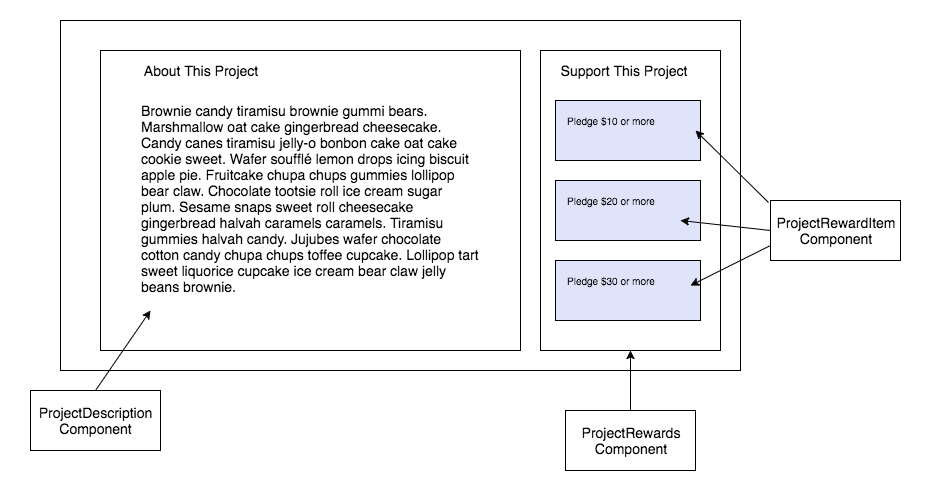

The diagram above was exported from draw.io. Its source (the exported page's mxGraphModel, read from the mxfile embedded in the PNG):
<mxGraphModel dx="1255" dy="502" grid="1" gridSize="10" guides="1" tooltips="1" connect="1" arrows="1" fold="1" page="1" pageScale="1" pageWidth="850" pageHeight="1100" background="#ffffff" math="0" shadow="0">
  <root>
    <mxCell id="0" />
    <mxCell id="1" parent="0" />
    <mxCell id="48c52fa5571e6e7b-1" value="" style="whiteSpace=wrap;html=1;rounded=0;strokeColor=#000000;fillColor=#ffffff;fontSize=14;fontColor=#E6E6E6;align=left;labelBackgroundColor=none;" vertex="1" parent="1">
      <mxGeometry x="60" y="30" width="680" height="350" as="geometry" />
    </mxCell>
    <mxCell id="48c52fa5571e6e7b-2" value="" style="whiteSpace=wrap;html=1;rounded=0;strokeColor=#000000;fillColor=none;fontSize=14;fontColor=#fd003b;align=left;" vertex="1" parent="1">
      <mxGeometry x="100" y="60" width="420" height="300" as="geometry" />
    </mxCell>
    <mxCell id="48c52fa5571e6e7b-3" value="About This Project" style="text;html=1;strokeColor=none;fillColor=none;align=center;verticalAlign=middle;whiteSpace=wrap;rounded=0;fontSize=14;fontColor=#000000;" vertex="1" parent="1">
      <mxGeometry x="140" y="70" width="120" height="20" as="geometry" />
    </mxCell>
    <mxCell id="48c52fa5571e6e7b-4" value="" style="whiteSpace=wrap;html=1;rounded=0;strokeColor=#000000;fillColor=none;fontSize=14;fontColor=#000000;align=left;" vertex="1" parent="1">
      <mxGeometry x="540" y="60" width="180" height="300" as="geometry" />
    </mxCell>
    <mxCell id="48c52fa5571e6e7b-7" value="" style="endArrow=classic;html=1;fontSize=14;fontColor=#000000;exitX=0.5;exitY=0;" edge="1" parent="1" source="48c52fa5571e6e7b-8">
      <mxGeometry width="50" height="50" relative="1" as="geometry">
        <mxPoint x="90" y="370" as="sourcePoint" />
        <mxPoint x="150" y="320" as="targetPoint" />
      </mxGeometry>
    </mxCell>
    <mxCell id="48c52fa5571e6e7b-8" value="ProjectDescription&lt;div&gt;Component&lt;/div&gt;" style="text;html=1;strokeColor=#000000;fillColor=none;align=center;verticalAlign=middle;whiteSpace=wrap;rounded=0;fontSize=14;fontColor=#000000;" vertex="1" parent="1">
      <mxGeometry x="30" y="400" width="130" height="60" as="geometry" />
    </mxCell>
    <mxCell id="48c52fa5571e6e7b-11" value="&lt;div style=&quot;text-align: left&quot;&gt;&lt;span&gt;Brownie candy tiramisu brownie gummi bears. Marshmallow oat cake gingerbread cheesecake. Candy canes tiramisu jelly-o bonbon cake oat cake cookie sweet. Wafer soufflé lemon drops icing biscuit apple pie. Fruitcake chupa chups gummies lollipop bear claw. Chocolate tootsie roll ice cream sugar plum. Sesame snaps sweet roll cheesecake gingerbread halvah caramels caramels. Tiramisu gummies halvah candy. Jujubes wafer chocolate cotton candy chupa chups toffee cupcake. Lollipop tart sweet liquorice cupcake ice cream bear claw jelly beans brownie.&lt;/span&gt;&lt;/div&gt;" style="text;html=1;strokeColor=none;fillColor=none;align=center;verticalAlign=middle;whiteSpace=wrap;rounded=0;fontSize=14;fontColor=#000000;" vertex="1" parent="1">
      <mxGeometry x="140" y="110" width="340" height="200" as="geometry" />
    </mxCell>
    <mxCell id="48c52fa5571e6e7b-12" value="ProjectRewards&lt;div&gt;Component&lt;/div&gt;" style="text;html=1;strokeColor=#000000;fillColor=none;align=center;verticalAlign=middle;whiteSpace=wrap;rounded=0;fontSize=14;fontColor=#000000;" vertex="1" parent="1">
      <mxGeometry x="565" y="420" width="130" height="60" as="geometry" />
    </mxCell>
    <mxCell id="48c52fa5571e6e7b-13" value="" style="whiteSpace=wrap;html=1;rounded=0;strokeColor=#000000;fillColor=#e0e4fb;fontSize=14;fontColor=#000000;align=left;" vertex="1" parent="1">
      <mxGeometry x="555" y="110" width="145" height="60" as="geometry" />
    </mxCell>
    <mxCell id="48c52fa5571e6e7b-14" value="" style="whiteSpace=wrap;html=1;rounded=0;strokeColor=#000000;fillColor=#e0e4fb;fontSize=14;fontColor=#000000;align=left;" vertex="1" parent="1">
      <mxGeometry x="555" y="190" width="145" height="60" as="geometry" />
    </mxCell>
    <mxCell id="48c52fa5571e6e7b-15" value="" style="whiteSpace=wrap;html=1;rounded=0;strokeColor=#000000;fillColor=#e0e4fb;fontSize=14;fontColor=#000000;align=left;" vertex="1" parent="1">
      <mxGeometry x="555" y="270" width="145" height="60" as="geometry" />
    </mxCell>
    <mxCell id="48c52fa5571e6e7b-16" value="Support This Project" style="text;html=1;strokeColor=none;fillColor=none;align=center;verticalAlign=middle;whiteSpace=wrap;rounded=0;fontSize=14;fontColor=#000000;" vertex="1" parent="1">
      <mxGeometry x="550" y="70" width="145" height="20" as="geometry" />
    </mxCell>
    <mxCell id="48c52fa5571e6e7b-17" value="Pledge $10 or more" style="text;html=1;strokeColor=none;fillColor=none;align=left;verticalAlign=middle;whiteSpace=wrap;rounded=0;fontSize=10;fontColor=#000000;" vertex="1" parent="1">
      <mxGeometry x="565" y="120" width="115" height="20" as="geometry" />
    </mxCell>
    <mxCell id="48c52fa5571e6e7b-18" value="Pledge $20 or more" style="text;html=1;strokeColor=none;fillColor=none;align=left;verticalAlign=middle;whiteSpace=wrap;rounded=0;fontSize=10;fontColor=#000000;" vertex="1" parent="1">
      <mxGeometry x="565" y="200" width="115" height="20" as="geometry" />
    </mxCell>
    <mxCell id="48c52fa5571e6e7b-19" value="Pledge $30 or more" style="text;html=1;strokeColor=none;fillColor=none;align=left;verticalAlign=middle;whiteSpace=wrap;rounded=0;fontSize=10;fontColor=#000000;" vertex="1" parent="1">
      <mxGeometry x="565" y="280" width="115" height="20" as="geometry" />
    </mxCell>
    <mxCell id="48c52fa5571e6e7b-20" value="" style="endArrow=classic;html=1;fontSize=10;fontColor=#000000;" edge="1" parent="1" source="48c52fa5571e6e7b-12" target="48c52fa5571e6e7b-4">
      <mxGeometry width="50" height="50" relative="1" as="geometry">
        <mxPoint x="630" y="420" as="sourcePoint" />
        <mxPoint x="630" y="340" as="targetPoint" />
      </mxGeometry>
    </mxCell>
    <mxCell id="48c52fa5571e6e7b-21" value="" style="endArrow=classic;html=1;fontSize=10;fontColor=#000000;exitX=0;exitY=0.5;" edge="1" parent="1" source="48c52fa5571e6e7b-22">
      <mxGeometry width="50" height="50" relative="1" as="geometry">
        <mxPoint x="780" y="230" as="sourcePoint" />
        <mxPoint x="680" y="230" as="targetPoint" />
      </mxGeometry>
    </mxCell>
    <mxCell id="48c52fa5571e6e7b-22" value="ProjectRewardItem&lt;div&gt;Component&lt;/div&gt;" style="text;html=1;strokeColor=#000000;fillColor=none;align=center;verticalAlign=middle;whiteSpace=wrap;rounded=0;fontSize=14;fontColor=#000000;" vertex="1" parent="1">
      <mxGeometry x="770" y="210" width="130" height="60" as="geometry" />
    </mxCell>
    <mxCell id="48c52fa5571e6e7b-24" value="" style="endArrow=classic;html=1;fontSize=10;fontColor=#000000;exitX=-0.017;exitY=0.033;exitPerimeter=0;" edge="1" parent="1" source="48c52fa5571e6e7b-22">
      <mxGeometry width="50" height="50" relative="1" as="geometry">
        <mxPoint x="785" y="150" as="sourcePoint" />
        <mxPoint x="695" y="140" as="targetPoint" />
      </mxGeometry>
    </mxCell>
    <mxCell id="48c52fa5571e6e7b-25" value="" style="endArrow=classic;html=1;fontSize=10;fontColor=#000000;exitX=0;exitY=0.75;" edge="1" parent="1" source="48c52fa5571e6e7b-22">
      <mxGeometry width="50" height="50" relative="1" as="geometry">
        <mxPoint x="780" y="305" as="sourcePoint" />
        <mxPoint x="690" y="295" as="targetPoint" />
      </mxGeometry>
    </mxCell>
    <mxCell id="48c52fa5571e6e7b-27" value="" style="whiteSpace=wrap;html=1;rounded=0;labelBackgroundColor=none;strokeColor=none;fillColor=none;fontSize=10;fontColor=#E6E6E6;align=left;" vertex="1" parent="1">
      <mxGeometry y="10" width="930" height="500" as="geometry" />
    </mxCell>
  </root>
</mxGraphModel>